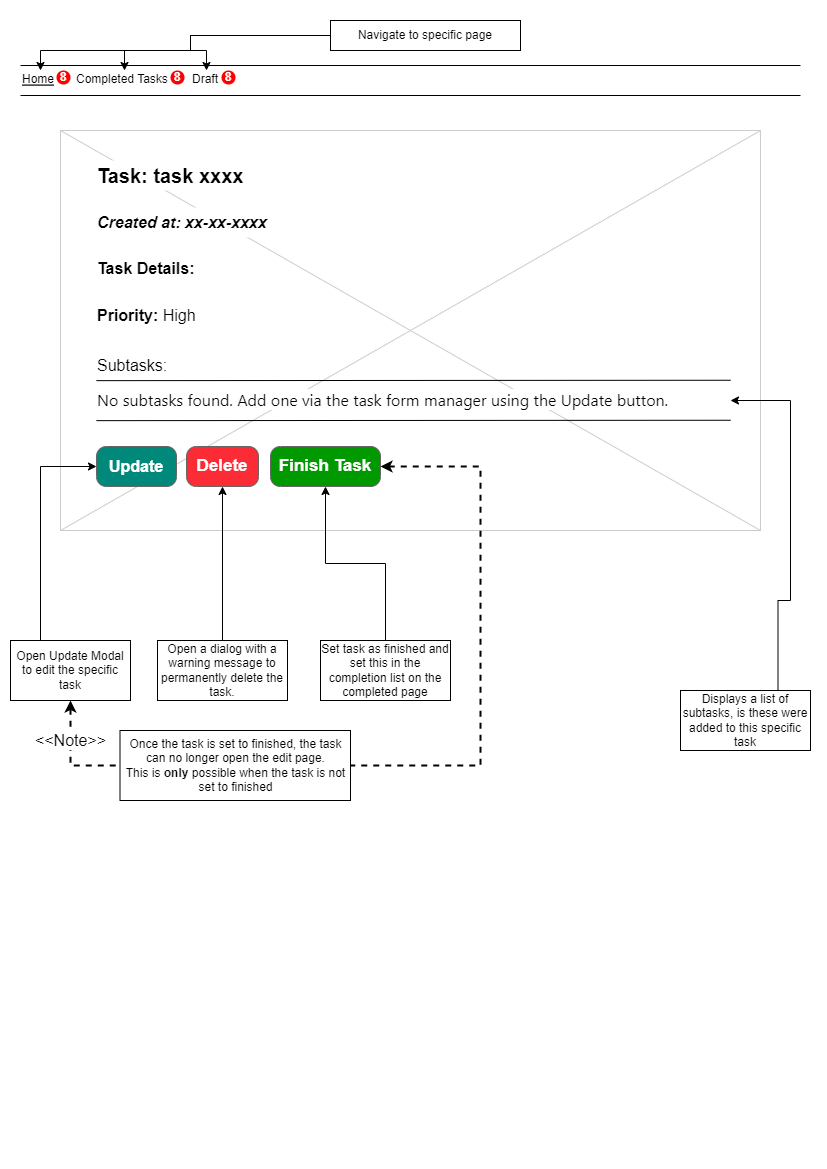

The diagram above was exported from draw.io. Its source (the exported page's mxGraphModel, read from the mxfile embedded in the PNG):
<mxGraphModel dx="1298" dy="801" grid="1" gridSize="10" guides="1" tooltips="1" connect="1" arrows="1" fold="1" page="1" pageScale="1" pageWidth="827" pageHeight="1169" math="0" shadow="0">
  <root>
    <mxCell id="0" />
    <mxCell id="1" parent="0" />
    <mxCell id="OuaCT0On1yHrREAtTnf8-1" value="" style="verticalLabelPosition=bottom;verticalAlign=top;strokeWidth=1;shape=mxgraph.mockup.graphics.iconGrid;strokeColor=#CCCCCC;gridSize=1,1;" vertex="1" parent="1">
      <mxGeometry x="60" y="130" width="700" height="400" as="geometry" />
    </mxCell>
    <mxCell id="jV7zYLLcBahnYUf92mDV-66" style="edgeStyle=orthogonalEdgeStyle;rounded=0;orthogonalLoop=1;jettySize=auto;html=1;exitX=0;exitY=0.5;exitDx=0;exitDy=0;entryX=0.5;entryY=0;entryDx=0;entryDy=0;" edge="1" parent="1" source="jV7zYLLcBahnYUf92mDV-68">
      <mxGeometry relative="1" as="geometry">
        <mxPoint x="40" y="70" as="targetPoint" />
        <Array as="points">
          <mxPoint x="190" y="35" />
          <mxPoint x="190" y="50" />
          <mxPoint x="40" y="50" />
        </Array>
      </mxGeometry>
    </mxCell>
    <mxCell id="jV7zYLLcBahnYUf92mDV-67" style="edgeStyle=orthogonalEdgeStyle;rounded=0;orthogonalLoop=1;jettySize=auto;html=1;entryX=0.5;entryY=0;entryDx=0;entryDy=0;exitX=0;exitY=0.5;exitDx=0;exitDy=0;" edge="1" parent="1" source="jV7zYLLcBahnYUf92mDV-68" target="jV7zYLLcBahnYUf92mDV-77">
      <mxGeometry relative="1" as="geometry">
        <mxPoint x="110" y="70" as="targetPoint" />
        <Array as="points">
          <mxPoint x="190" y="35" />
          <mxPoint x="190" y="50" />
          <mxPoint x="124" y="50" />
        </Array>
      </mxGeometry>
    </mxCell>
    <mxCell id="jV7zYLLcBahnYUf92mDV-68" value="Navigate to specific page" style="text;html=1;strokeColor=default;fillColor=none;align=center;verticalAlign=middle;whiteSpace=wrap;rounded=0;" vertex="1" parent="1">
      <mxGeometry x="330" y="20" width="190" height="30" as="geometry" />
    </mxCell>
    <mxCell id="jV7zYLLcBahnYUf92mDV-69" style="edgeStyle=orthogonalEdgeStyle;rounded=0;orthogonalLoop=1;jettySize=auto;html=1;entryX=0.5;entryY=0;entryDx=0;entryDy=0;exitX=0;exitY=0.5;exitDx=0;exitDy=0;" edge="1" parent="1" source="jV7zYLLcBahnYUf92mDV-68" target="jV7zYLLcBahnYUf92mDV-78">
      <mxGeometry relative="1" as="geometry">
        <mxPoint x="340" y="45" as="sourcePoint" />
        <mxPoint x="170" y="70" as="targetPoint" />
        <Array as="points">
          <mxPoint x="190" y="35" />
          <mxPoint x="190" y="50" />
          <mxPoint x="206" y="50" />
          <mxPoint x="206" y="70" />
        </Array>
      </mxGeometry>
    </mxCell>
    <mxCell id="jV7zYLLcBahnYUf92mDV-74" value="" style="line;strokeWidth=1" vertex="1" parent="1">
      <mxGeometry x="20" y="60" width="780" height="10" as="geometry" />
    </mxCell>
    <mxCell id="jV7zYLLcBahnYUf92mDV-75" value="" style="line;strokeWidth=1" vertex="1" parent="1">
      <mxGeometry x="20" y="90" width="780" height="10" as="geometry" />
    </mxCell>
    <mxCell id="jV7zYLLcBahnYUf92mDV-76" value="Home" style="text;spacingTop=-5;fontStyle=4" vertex="1" parent="1">
      <mxGeometry x="20" y="70" width="40" height="20" as="geometry" />
    </mxCell>
    <mxCell id="jV7zYLLcBahnYUf92mDV-77" value="Completed Tasks" style="text;spacingTop=-5;fontStyle=0" vertex="1" parent="1">
      <mxGeometry x="74" y="70" width="100" height="20" as="geometry" />
    </mxCell>
    <mxCell id="jV7zYLLcBahnYUf92mDV-78" value="Draft" style="text;spacingTop=-5;fontStyle=0" vertex="1" parent="1">
      <mxGeometry x="190" y="70" width="31" height="20" as="geometry" />
    </mxCell>
    <mxCell id="jV7zYLLcBahnYUf92mDV-79" value="8" style="ellipse;whiteSpace=wrap;html=1;aspect=fixed;fillColor=#FF0000;strokeColor=none;fontColor=#FFFFFF;fontStyle=1" vertex="1" parent="1">
      <mxGeometry x="56" y="70" width="14" height="14" as="geometry" />
    </mxCell>
    <mxCell id="jV7zYLLcBahnYUf92mDV-80" value="8" style="ellipse;whiteSpace=wrap;html=1;aspect=fixed;fillColor=#FF0000;strokeColor=none;fontColor=#FFFFFF;fontStyle=1" vertex="1" parent="1">
      <mxGeometry x="170" y="70" width="14" height="14" as="geometry" />
    </mxCell>
    <mxCell id="jV7zYLLcBahnYUf92mDV-81" value="8" style="ellipse;whiteSpace=wrap;html=1;aspect=fixed;fillColor=#FF0000;strokeColor=none;fontColor=#FFFFFF;fontStyle=1" vertex="1" parent="1">
      <mxGeometry x="221" y="70" width="14" height="14" as="geometry" />
    </mxCell>
    <mxCell id="Zg0piwD40_g8ce7eIRLb-5" value="&lt;font color=&quot;#000000&quot; style=&quot;font-size: 20px;&quot;&gt;&lt;b style=&quot;font-size: 20px;&quot;&gt;Task: task xxxx&lt;/b&gt;&lt;/font&gt;" style="rounded=0;whiteSpace=wrap;html=1;fontColor=#FFFFFF;align=left;spacingLeft=6;strokeColor=none;fontSize=20;" vertex="1" parent="1">
      <mxGeometry x="89" y="160" width="191" height="30" as="geometry" />
    </mxCell>
    <mxCell id="Zg0piwD40_g8ce7eIRLb-6" value="&lt;font color=&quot;#000000&quot; style=&quot;font-size: 16px;&quot;&gt;&lt;i style=&quot;font-size: 16px;&quot;&gt;&lt;b style=&quot;font-size: 16px;&quot;&gt;Created at: xx-xx-xxxx&lt;/b&gt;&lt;/i&gt;&lt;/font&gt;" style="rounded=0;whiteSpace=wrap;html=1;fontColor=#FFFFFF;align=left;spacingLeft=6;fontSize=16;strokeColor=none;" vertex="1" parent="1">
      <mxGeometry x="89" y="207" width="191" height="30" as="geometry" />
    </mxCell>
    <mxCell id="Zg0piwD40_g8ce7eIRLb-7" value="&lt;font color=&quot;#000000&quot; style=&quot;font-size: 16px;&quot;&gt;&lt;b style=&quot;font-size: 16px;&quot;&gt;Task Details:&lt;/b&gt;&lt;/font&gt;" style="rounded=0;whiteSpace=wrap;html=1;fontColor=#FFFFFF;align=left;spacingLeft=6;strokeColor=none;fontSize=16;" vertex="1" parent="1">
      <mxGeometry x="89" y="253" width="131" height="30" as="geometry" />
    </mxCell>
    <mxCell id="Zg0piwD40_g8ce7eIRLb-8" value="&lt;font color=&quot;#000000&quot; style=&quot;font-size: 16px;&quot;&gt;&lt;b style=&quot;font-size: 16px;&quot;&gt;Priority:&lt;/b&gt;&amp;nbsp;High&lt;/font&gt;" style="rounded=0;whiteSpace=wrap;html=1;fontColor=#FFFFFF;align=left;spacingLeft=6;strokeColor=none;fontSize=16;" vertex="1" parent="1">
      <mxGeometry x="89" y="300" width="131" height="30" as="geometry" />
    </mxCell>
    <mxCell id="Zg0piwD40_g8ce7eIRLb-9" value="&lt;font color=&quot;#000000&quot; style=&quot;font-size: 16px;&quot;&gt;Subtasks:&lt;/font&gt;" style="rounded=0;whiteSpace=wrap;html=1;fontColor=#FFFFFF;align=left;spacingLeft=6;strokeColor=none;fontSize=16;" vertex="1" parent="1">
      <mxGeometry x="89" y="350" width="131" height="30" as="geometry" />
    </mxCell>
    <mxCell id="Zg0piwD40_g8ce7eIRLb-11" value="" style="endArrow=none;html=1;rounded=0;fontSize=16;fontColor=#000000;exitX=0.943;exitY=0.373;exitDx=0;exitDy=0;exitPerimeter=0;entryX=0.053;entryY=1.005;entryDx=0;entryDy=0;entryPerimeter=0;" edge="1" parent="1" target="Zg0piwD40_g8ce7eIRLb-9">
      <mxGeometry width="50" height="50" relative="1" as="geometry">
        <mxPoint x="730.0999999999999" y="379.75" as="sourcePoint" />
        <mxPoint x="100" y="380" as="targetPoint" />
      </mxGeometry>
    </mxCell>
    <mxCell id="76738J4lsVOXyajlcZpY-5" style="edgeStyle=orthogonalEdgeStyle;rounded=0;orthogonalLoop=1;jettySize=auto;html=1;fontSize=16;fontColor=#000000;startArrow=classic;startFill=1;endArrow=none;endFill=0;entryX=0.25;entryY=0;entryDx=0;entryDy=0;" edge="1" parent="1" source="Zg0piwD40_g8ce7eIRLb-12" target="9WTAFDSF6Iza3opD1aXx-1">
      <mxGeometry relative="1" as="geometry">
        <mxPoint x="39.99999999999977" y="960" as="targetPoint" />
        <Array as="points">
          <mxPoint x="40" y="466" />
        </Array>
      </mxGeometry>
    </mxCell>
    <mxCell id="Zg0piwD40_g8ce7eIRLb-12" value="Update" style="strokeWidth=1;shadow=0;dashed=0;align=center;html=1;shape=mxgraph.mockup.buttons.button;strokeColor=#666666;fontColor=#ffffff;mainText=;buttonStyle=round;fontSize=16;fontStyle=1;fillColor=#00897b;whiteSpace=wrap;" vertex="1" parent="1">
      <mxGeometry x="96" y="446" width="80" height="40" as="geometry" />
    </mxCell>
    <mxCell id="76738J4lsVOXyajlcZpY-7" style="edgeStyle=orthogonalEdgeStyle;rounded=0;orthogonalLoop=1;jettySize=auto;html=1;fontSize=16;fontColor=#000000;startArrow=classic;startFill=1;endArrow=none;endFill=0;entryX=0.5;entryY=0;entryDx=0;entryDy=0;" edge="1" parent="1" source="76738J4lsVOXyajlcZpY-1" target="9WTAFDSF6Iza3opD1aXx-3">
      <mxGeometry relative="1" as="geometry">
        <mxPoint x="325" y="960" as="targetPoint" />
      </mxGeometry>
    </mxCell>
    <mxCell id="Ib0UluBZ9PLrw4O6IgDO-4" style="edgeStyle=orthogonalEdgeStyle;rounded=0;orthogonalLoop=1;jettySize=auto;html=1;dashed=1;strokeWidth=2;fontSize=16;fontColor=#000000;startArrow=classic;startFill=1;endArrow=none;endFill=0;entryX=1;entryY=0.5;entryDx=0;entryDy=0;" edge="1" parent="1" source="76738J4lsVOXyajlcZpY-1" target="Ib0UluBZ9PLrw4O6IgDO-2">
      <mxGeometry relative="1" as="geometry">
        <mxPoint x="350" y="1120" as="targetPoint" />
        <Array as="points">
          <mxPoint x="480" y="466" />
          <mxPoint x="480" y="765" />
        </Array>
      </mxGeometry>
    </mxCell>
    <mxCell id="76738J4lsVOXyajlcZpY-1" value="Finish Task" style="strokeWidth=1;shadow=0;dashed=0;align=center;html=1;shape=mxgraph.mockup.buttons.button;strokeColor=#666666;fontColor=#ffffff;mainText=;buttonStyle=round;fontSize=17;fontStyle=1;fillColor=#009900;whiteSpace=wrap;" vertex="1" parent="1">
      <mxGeometry x="270" y="446" width="110" height="40" as="geometry" />
    </mxCell>
    <mxCell id="76738J4lsVOXyajlcZpY-6" style="edgeStyle=orthogonalEdgeStyle;rounded=0;orthogonalLoop=1;jettySize=auto;html=1;fontSize=16;fontColor=#000000;startArrow=classic;startFill=1;endArrow=none;endFill=0;entryX=0.5;entryY=0;entryDx=0;entryDy=0;" edge="1" parent="1" source="76738J4lsVOXyajlcZpY-2" target="9WTAFDSF6Iza3opD1aXx-2">
      <mxGeometry relative="1" as="geometry">
        <mxPoint x="222.00000000000023" y="960" as="targetPoint" />
      </mxGeometry>
    </mxCell>
    <mxCell id="76738J4lsVOXyajlcZpY-2" value="Delete" style="strokeWidth=1;shadow=0;dashed=0;align=center;html=1;shape=mxgraph.mockup.buttons.button;strokeColor=#666666;fontColor=#ffffff;mainText=;buttonStyle=round;fontSize=17;fontStyle=1;fillColor=#fb2c36;whiteSpace=wrap;" vertex="1" parent="1">
      <mxGeometry x="186" y="446" width="72" height="40" as="geometry" />
    </mxCell>
    <mxCell id="76738J4lsVOXyajlcZpY-3" value="" style="endArrow=none;html=1;rounded=0;fontSize=16;fontColor=#000000;exitX=0.943;exitY=0.373;exitDx=0;exitDy=0;exitPerimeter=0;entryX=0.053;entryY=1.005;entryDx=0;entryDy=0;entryPerimeter=0;" edge="1" parent="1">
      <mxGeometry width="50" height="50" relative="1" as="geometry">
        <mxPoint x="730.0999999999999" y="419.7499999999999" as="sourcePoint" />
        <mxPoint x="95.94299999999998" y="420.15" as="targetPoint" />
      </mxGeometry>
    </mxCell>
    <mxCell id="76738J4lsVOXyajlcZpY-9" style="edgeStyle=orthogonalEdgeStyle;rounded=0;orthogonalLoop=1;jettySize=auto;html=1;fontSize=16;fontColor=#000000;startArrow=classic;startFill=1;endArrow=none;endFill=0;entryX=0.75;entryY=0;entryDx=0;entryDy=0;" edge="1" parent="1" source="76738J4lsVOXyajlcZpY-4" target="9WTAFDSF6Iza3opD1aXx-4">
      <mxGeometry relative="1" as="geometry">
        <mxPoint x="790" y="1026" as="targetPoint" />
        <Array as="points">
          <mxPoint x="790" y="400" />
          <mxPoint x="790" y="600" />
          <mxPoint x="778" y="600" />
        </Array>
      </mxGeometry>
    </mxCell>
    <mxCell id="76738J4lsVOXyajlcZpY-4" value="&lt;span style=&quot;font-family: ui-sans-serif, system-ui, sans-serif, &amp;quot;Apple Color Emoji&amp;quot;, &amp;quot;Segoe UI Emoji&amp;quot;, &amp;quot;Segoe UI Symbol&amp;quot;, &amp;quot;Noto Color Emoji&amp;quot;; font-size: medium; background-color: rgb(255, 255, 255);&quot;&gt;No subtasks found. Add one via the task form manager using the Update button.&lt;/span&gt;" style="text;html=1;strokeColor=none;fillColor=none;align=left;verticalAlign=middle;whiteSpace=wrap;rounded=0;fontSize=16;fontColor=#000000;spacingLeft=3;" vertex="1" parent="1">
      <mxGeometry x="92" y="385" width="638" height="30" as="geometry" />
    </mxCell>
    <mxCell id="Ib0UluBZ9PLrw4O6IgDO-1" value="&amp;lt;&amp;lt;Note&amp;gt;&amp;gt;" style="edgeStyle=orthogonalEdgeStyle;rounded=0;orthogonalLoop=1;jettySize=auto;html=1;strokeWidth=2;fontSize=16;fontColor=#000000;startArrow=classic;startFill=1;endArrow=none;endFill=0;dashed=1;entryX=0;entryY=0.5;entryDx=0;entryDy=0;" edge="1" parent="1" source="9WTAFDSF6Iza3opD1aXx-1" target="Ib0UluBZ9PLrw4O6IgDO-2">
      <mxGeometry x="-0.3016" relative="1" as="geometry">
        <mxPoint x="69.99999999999989" y="780" as="targetPoint" />
        <mxPoint as="offset" />
      </mxGeometry>
    </mxCell>
    <mxCell id="9WTAFDSF6Iza3opD1aXx-1" value="Open Update Modal to edit the specific task" style="text;html=1;strokeColor=default;fillColor=none;align=center;verticalAlign=middle;whiteSpace=wrap;rounded=0;" vertex="1" parent="1">
      <mxGeometry x="10" y="640" width="120" height="60" as="geometry" />
    </mxCell>
    <mxCell id="9WTAFDSF6Iza3opD1aXx-2" value="Open a dialog with a warning message to permanently delete the task." style="text;html=1;strokeColor=default;fillColor=none;align=center;verticalAlign=middle;whiteSpace=wrap;rounded=0;" vertex="1" parent="1">
      <mxGeometry x="157" y="640" width="130" height="60" as="geometry" />
    </mxCell>
    <mxCell id="9WTAFDSF6Iza3opD1aXx-3" value="Set task as finished and set this in the completion list on the completed page" style="text;html=1;strokeColor=default;fillColor=none;align=center;verticalAlign=middle;whiteSpace=wrap;rounded=0;" vertex="1" parent="1">
      <mxGeometry x="320" y="640" width="130" height="60" as="geometry" />
    </mxCell>
    <mxCell id="9WTAFDSF6Iza3opD1aXx-4" value="Displays a list of subtasks, is these were added to this specific task" style="text;html=1;strokeColor=default;fillColor=none;align=center;verticalAlign=middle;whiteSpace=wrap;rounded=0;" vertex="1" parent="1">
      <mxGeometry x="680" y="690" width="130" height="60" as="geometry" />
    </mxCell>
    <mxCell id="Ib0UluBZ9PLrw4O6IgDO-2" value="Once the task is set to finished, the task can no longer open the edit page.&lt;br&gt;This is &lt;b&gt;only &lt;/b&gt;possible when the task is not set to finished" style="text;html=1;strokeColor=default;fillColor=none;align=center;verticalAlign=middle;whiteSpace=wrap;rounded=0;" vertex="1" parent="1">
      <mxGeometry x="119.5" y="730" width="230.5" height="70" as="geometry" />
    </mxCell>
  </root>
</mxGraphModel>